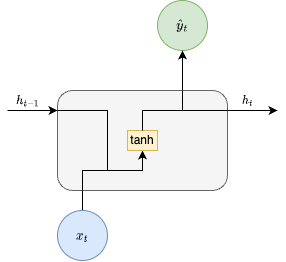

The diagram above was exported from draw.io. Its source (the exported page's mxGraphModel, read from the mxfile embedded in the PNG):
<mxGraphModel dx="655" dy="544" grid="1" gridSize="10" guides="1" tooltips="1" connect="1" arrows="1" fold="1" page="1" pageScale="1" pageWidth="827" pageHeight="1169" math="1" shadow="0">
  <root>
    <mxCell id="0" />
    <mxCell id="1" parent="0" />
    <mxCell id="f0ZVP8a9jGweqkHEumPA-2" value="" style="rounded=1;whiteSpace=wrap;html=1;fillColor=#f5f5f5;fontColor=#333333;strokeColor=#666666;" vertex="1" parent="1">
      <mxGeometry x="380" y="360" width="170" height="100" as="geometry" />
    </mxCell>
    <mxCell id="f0ZVP8a9jGweqkHEumPA-3" value="$$\hat{y}_t$$" style="ellipse;whiteSpace=wrap;html=1;fillColor=#d5e8d4;strokeColor=#82b366;" vertex="1" parent="1">
      <mxGeometry x="480" y="270" width="50" height="50" as="geometry" />
    </mxCell>
    <mxCell id="f0ZVP8a9jGweqkHEumPA-12" style="edgeStyle=orthogonalEdgeStyle;rounded=0;orthogonalLoop=1;jettySize=auto;html=1;exitX=0.5;exitY=0;exitDx=0;exitDy=0;entryX=0.5;entryY=1;entryDx=0;entryDy=0;" edge="1" parent="1" source="f0ZVP8a9jGweqkHEumPA-5" target="f0ZVP8a9jGweqkHEumPA-11">
      <mxGeometry relative="1" as="geometry">
        <Array as="points">
          <mxPoint x="405" y="440" />
          <mxPoint x="465" y="440" />
        </Array>
      </mxGeometry>
    </mxCell>
    <mxCell id="f0ZVP8a9jGweqkHEumPA-5" value="$$x_t$$" style="ellipse;whiteSpace=wrap;html=1;fillColor=#dae8fc;strokeColor=#6c8ebf;" vertex="1" parent="1">
      <mxGeometry x="380" y="480" width="50" height="50" as="geometry" />
    </mxCell>
    <mxCell id="f0ZVP8a9jGweqkHEumPA-11" value="tanh" style="rounded=0;whiteSpace=wrap;html=1;fillColor=#fff2cc;strokeColor=#d6b656;" vertex="1" parent="1">
      <mxGeometry x="450" y="400" width="30" height="20" as="geometry" />
    </mxCell>
    <mxCell id="f0ZVP8a9jGweqkHEumPA-14" value="" style="endArrow=classic;html=1;rounded=0;entryX=0;entryY=0.2;entryDx=0;entryDy=0;entryPerimeter=0;" edge="1" parent="1" target="f0ZVP8a9jGweqkHEumPA-2">
      <mxGeometry width="50" height="50" relative="1" as="geometry">
        <mxPoint x="330" y="380" as="sourcePoint" />
        <mxPoint x="360" y="370" as="targetPoint" />
      </mxGeometry>
    </mxCell>
    <mxCell id="f0ZVP8a9jGweqkHEumPA-15" value="" style="endArrow=none;html=1;rounded=0;entryX=-0.001;entryY=0.2;entryDx=0;entryDy=0;entryPerimeter=0;" edge="1" parent="1" target="f0ZVP8a9jGweqkHEumPA-2">
      <mxGeometry width="50" height="50" relative="1" as="geometry">
        <mxPoint x="430" y="440" as="sourcePoint" />
        <mxPoint x="450" y="385" as="targetPoint" />
        <Array as="points">
          <mxPoint x="430" y="410" />
          <mxPoint x="430" y="380" />
          <mxPoint x="410" y="380" />
        </Array>
      </mxGeometry>
    </mxCell>
    <mxCell id="f0ZVP8a9jGweqkHEumPA-22" value="$$h_{t-1}$$" style="edgeLabel;html=1;align=center;verticalAlign=middle;resizable=0;points=[];labelBackgroundColor=none;" vertex="1" connectable="0" parent="f0ZVP8a9jGweqkHEumPA-15">
      <mxGeometry x="0.7077" relative="1" as="geometry">
        <mxPoint x="-46" y="-10" as="offset" />
      </mxGeometry>
    </mxCell>
    <mxCell id="f0ZVP8a9jGweqkHEumPA-16" value="" style="endArrow=classic;html=1;rounded=0;" edge="1" parent="1">
      <mxGeometry width="50" height="50" relative="1" as="geometry">
        <mxPoint x="550" y="380" as="sourcePoint" />
        <mxPoint x="600" y="380" as="targetPoint" />
        <Array as="points">
          <mxPoint x="590" y="380" />
        </Array>
      </mxGeometry>
    </mxCell>
    <mxCell id="f0ZVP8a9jGweqkHEumPA-23" value="$$h_t$$" style="edgeLabel;html=1;align=center;verticalAlign=middle;resizable=0;points=[];labelBackgroundColor=none;" vertex="1" connectable="0" parent="f0ZVP8a9jGweqkHEumPA-16">
      <mxGeometry x="-0.6041" y="-0.01" relative="1" as="geometry">
        <mxPoint x="10" y="-10" as="offset" />
      </mxGeometry>
    </mxCell>
    <mxCell id="f0ZVP8a9jGweqkHEumPA-17" value="" style="endArrow=none;html=1;rounded=0;exitX=0.5;exitY=0;exitDx=0;exitDy=0;" edge="1" parent="1" source="f0ZVP8a9jGweqkHEumPA-11">
      <mxGeometry width="50" height="50" relative="1" as="geometry">
        <mxPoint x="410" y="430" as="sourcePoint" />
        <mxPoint x="550" y="380" as="targetPoint" />
        <Array as="points">
          <mxPoint x="465" y="380" />
          <mxPoint x="470" y="380" />
          <mxPoint x="500" y="380" />
        </Array>
      </mxGeometry>
    </mxCell>
    <mxCell id="f0ZVP8a9jGweqkHEumPA-21" value="" style="endArrow=classic;html=1;rounded=0;entryX=0.5;entryY=1;entryDx=0;entryDy=0;" edge="1" parent="1" target="f0ZVP8a9jGweqkHEumPA-3">
      <mxGeometry width="50" height="50" relative="1" as="geometry">
        <mxPoint x="505" y="380" as="sourcePoint" />
        <mxPoint x="460" y="370" as="targetPoint" />
      </mxGeometry>
    </mxCell>
  </root>
</mxGraphModel>